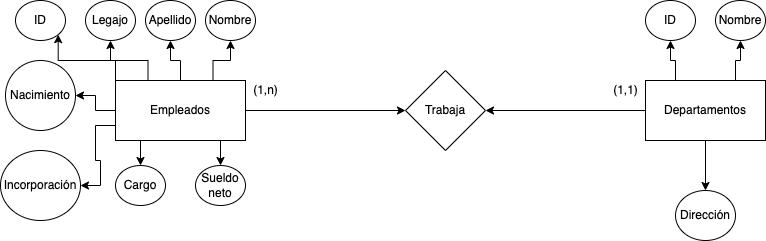

The diagram above was exported from draw.io. Its source (the exported page's mxGraphModel, read from the mxfile embedded in the PNG):
<mxGraphModel dx="1426" dy="801" grid="1" gridSize="10" guides="1" tooltips="1" connect="1" arrows="1" fold="1" page="1" pageScale="1" pageWidth="827" pageHeight="1169" math="0" shadow="0">
  <root>
    <mxCell id="0" />
    <mxCell id="1" parent="0" />
    <mxCell id="qFSs2bS9mOsYBv7JEdwl-10" style="edgeStyle=orthogonalEdgeStyle;rounded=0;orthogonalLoop=1;jettySize=auto;html=1;exitX=0.75;exitY=0;exitDx=0;exitDy=0;entryX=0.5;entryY=1;entryDx=0;entryDy=0;" edge="1" parent="1" source="qFSs2bS9mOsYBv7JEdwl-1" target="qFSs2bS9mOsYBv7JEdwl-5">
      <mxGeometry relative="1" as="geometry" />
    </mxCell>
    <mxCell id="qFSs2bS9mOsYBv7JEdwl-11" style="edgeStyle=orthogonalEdgeStyle;rounded=0;orthogonalLoop=1;jettySize=auto;html=1;exitX=0.5;exitY=0;exitDx=0;exitDy=0;entryX=0.5;entryY=1;entryDx=0;entryDy=0;" edge="1" parent="1" source="qFSs2bS9mOsYBv7JEdwl-1" target="qFSs2bS9mOsYBv7JEdwl-4">
      <mxGeometry relative="1" as="geometry" />
    </mxCell>
    <mxCell id="qFSs2bS9mOsYBv7JEdwl-12" style="edgeStyle=orthogonalEdgeStyle;rounded=0;orthogonalLoop=1;jettySize=auto;html=1;exitX=0.25;exitY=0;exitDx=0;exitDy=0;entryX=0.5;entryY=1;entryDx=0;entryDy=0;" edge="1" parent="1" source="qFSs2bS9mOsYBv7JEdwl-1" target="qFSs2bS9mOsYBv7JEdwl-3">
      <mxGeometry relative="1" as="geometry" />
    </mxCell>
    <mxCell id="qFSs2bS9mOsYBv7JEdwl-13" style="edgeStyle=orthogonalEdgeStyle;rounded=0;orthogonalLoop=1;jettySize=auto;html=1;exitX=0;exitY=0;exitDx=0;exitDy=0;entryX=1;entryY=1;entryDx=0;entryDy=0;" edge="1" parent="1" source="qFSs2bS9mOsYBv7JEdwl-1" target="qFSs2bS9mOsYBv7JEdwl-2">
      <mxGeometry relative="1" as="geometry" />
    </mxCell>
    <mxCell id="qFSs2bS9mOsYBv7JEdwl-14" style="edgeStyle=orthogonalEdgeStyle;rounded=0;orthogonalLoop=1;jettySize=auto;html=1;exitX=0;exitY=0.5;exitDx=0;exitDy=0;entryX=1;entryY=0.5;entryDx=0;entryDy=0;" edge="1" parent="1" source="qFSs2bS9mOsYBv7JEdwl-1" target="qFSs2bS9mOsYBv7JEdwl-6">
      <mxGeometry relative="1" as="geometry" />
    </mxCell>
    <mxCell id="qFSs2bS9mOsYBv7JEdwl-15" style="edgeStyle=orthogonalEdgeStyle;rounded=0;orthogonalLoop=1;jettySize=auto;html=1;exitX=0;exitY=0.75;exitDx=0;exitDy=0;entryX=1;entryY=0.5;entryDx=0;entryDy=0;" edge="1" parent="1" source="qFSs2bS9mOsYBv7JEdwl-1" target="qFSs2bS9mOsYBv7JEdwl-7">
      <mxGeometry relative="1" as="geometry" />
    </mxCell>
    <mxCell id="qFSs2bS9mOsYBv7JEdwl-16" style="edgeStyle=orthogonalEdgeStyle;rounded=0;orthogonalLoop=1;jettySize=auto;html=1;exitX=0.25;exitY=1;exitDx=0;exitDy=0;entryX=0.5;entryY=0;entryDx=0;entryDy=0;" edge="1" parent="1" source="qFSs2bS9mOsYBv7JEdwl-1" target="qFSs2bS9mOsYBv7JEdwl-8">
      <mxGeometry relative="1" as="geometry" />
    </mxCell>
    <mxCell id="qFSs2bS9mOsYBv7JEdwl-17" style="edgeStyle=orthogonalEdgeStyle;rounded=0;orthogonalLoop=1;jettySize=auto;html=1;exitX=0.75;exitY=1;exitDx=0;exitDy=0;entryX=0.5;entryY=0;entryDx=0;entryDy=0;" edge="1" parent="1" source="qFSs2bS9mOsYBv7JEdwl-1" target="qFSs2bS9mOsYBv7JEdwl-9">
      <mxGeometry relative="1" as="geometry" />
    </mxCell>
    <mxCell id="qFSs2bS9mOsYBv7JEdwl-26" style="edgeStyle=orthogonalEdgeStyle;rounded=0;orthogonalLoop=1;jettySize=auto;html=1;exitX=1;exitY=0.5;exitDx=0;exitDy=0;entryX=0;entryY=0.5;entryDx=0;entryDy=0;" edge="1" parent="1" source="qFSs2bS9mOsYBv7JEdwl-1" target="qFSs2bS9mOsYBv7JEdwl-25">
      <mxGeometry relative="1" as="geometry" />
    </mxCell>
    <mxCell id="qFSs2bS9mOsYBv7JEdwl-1" value="Empleados" style="rounded=0;whiteSpace=wrap;html=1;" vertex="1" parent="1">
      <mxGeometry x="120" y="220" width="130" height="60" as="geometry" />
    </mxCell>
    <mxCell id="qFSs2bS9mOsYBv7JEdwl-2" value="ID" style="ellipse;whiteSpace=wrap;html=1;" vertex="1" parent="1">
      <mxGeometry x="20" y="140" width="50" height="40" as="geometry" />
    </mxCell>
    <mxCell id="qFSs2bS9mOsYBv7JEdwl-3" value="Legajo" style="ellipse;whiteSpace=wrap;html=1;" vertex="1" parent="1">
      <mxGeometry x="90" y="140" width="50" height="40" as="geometry" />
    </mxCell>
    <mxCell id="qFSs2bS9mOsYBv7JEdwl-4" value="Apellido" style="ellipse;whiteSpace=wrap;html=1;" vertex="1" parent="1">
      <mxGeometry x="150" y="140" width="50" height="40" as="geometry" />
    </mxCell>
    <mxCell id="qFSs2bS9mOsYBv7JEdwl-5" value="Nombre" style="ellipse;whiteSpace=wrap;html=1;" vertex="1" parent="1">
      <mxGeometry x="210" y="140" width="50" height="40" as="geometry" />
    </mxCell>
    <mxCell id="qFSs2bS9mOsYBv7JEdwl-6" value="Nacimiento" style="ellipse;whiteSpace=wrap;html=1;" vertex="1" parent="1">
      <mxGeometry x="10" y="200" width="70" height="70" as="geometry" />
    </mxCell>
    <mxCell id="qFSs2bS9mOsYBv7JEdwl-7" value="Incorporación" style="ellipse;whiteSpace=wrap;html=1;" vertex="1" parent="1">
      <mxGeometry x="5" y="290" width="80" height="70" as="geometry" />
    </mxCell>
    <mxCell id="qFSs2bS9mOsYBv7JEdwl-8" value="Cargo" style="ellipse;whiteSpace=wrap;html=1;" vertex="1" parent="1">
      <mxGeometry x="120" y="305" width="50" height="40" as="geometry" />
    </mxCell>
    <mxCell id="qFSs2bS9mOsYBv7JEdwl-9" value="Sueldo&lt;br&gt;neto" style="ellipse;whiteSpace=wrap;html=1;" vertex="1" parent="1">
      <mxGeometry x="200" y="305" width="50" height="40" as="geometry" />
    </mxCell>
    <mxCell id="qFSs2bS9mOsYBv7JEdwl-22" style="edgeStyle=orthogonalEdgeStyle;rounded=0;orthogonalLoop=1;jettySize=auto;html=1;exitX=0.5;exitY=1;exitDx=0;exitDy=0;" edge="1" parent="1" source="qFSs2bS9mOsYBv7JEdwl-18" target="qFSs2bS9mOsYBv7JEdwl-21">
      <mxGeometry relative="1" as="geometry" />
    </mxCell>
    <mxCell id="qFSs2bS9mOsYBv7JEdwl-23" style="edgeStyle=orthogonalEdgeStyle;rounded=0;orthogonalLoop=1;jettySize=auto;html=1;exitX=0.75;exitY=0;exitDx=0;exitDy=0;entryX=0.5;entryY=1;entryDx=0;entryDy=0;" edge="1" parent="1" source="qFSs2bS9mOsYBv7JEdwl-18" target="qFSs2bS9mOsYBv7JEdwl-20">
      <mxGeometry relative="1" as="geometry" />
    </mxCell>
    <mxCell id="qFSs2bS9mOsYBv7JEdwl-24" style="edgeStyle=orthogonalEdgeStyle;rounded=0;orthogonalLoop=1;jettySize=auto;html=1;exitX=0.25;exitY=0;exitDx=0;exitDy=0;entryX=0.5;entryY=1;entryDx=0;entryDy=0;" edge="1" parent="1" source="qFSs2bS9mOsYBv7JEdwl-18" target="qFSs2bS9mOsYBv7JEdwl-19">
      <mxGeometry relative="1" as="geometry" />
    </mxCell>
    <mxCell id="qFSs2bS9mOsYBv7JEdwl-28" style="edgeStyle=orthogonalEdgeStyle;rounded=0;orthogonalLoop=1;jettySize=auto;html=1;exitX=0;exitY=0.5;exitDx=0;exitDy=0;" edge="1" parent="1" source="qFSs2bS9mOsYBv7JEdwl-18" target="qFSs2bS9mOsYBv7JEdwl-25">
      <mxGeometry relative="1" as="geometry" />
    </mxCell>
    <mxCell id="qFSs2bS9mOsYBv7JEdwl-18" value="Departamentos" style="rounded=0;whiteSpace=wrap;html=1;" vertex="1" parent="1">
      <mxGeometry x="650" y="220" width="120" height="60" as="geometry" />
    </mxCell>
    <mxCell id="qFSs2bS9mOsYBv7JEdwl-19" value="ID" style="ellipse;whiteSpace=wrap;html=1;" vertex="1" parent="1">
      <mxGeometry x="650" y="140" width="50" height="40" as="geometry" />
    </mxCell>
    <mxCell id="qFSs2bS9mOsYBv7JEdwl-20" value="Nombre" style="ellipse;whiteSpace=wrap;html=1;" vertex="1" parent="1">
      <mxGeometry x="720" y="140" width="50" height="40" as="geometry" />
    </mxCell>
    <mxCell id="qFSs2bS9mOsYBv7JEdwl-21" value="Dirección" style="ellipse;whiteSpace=wrap;html=1;" vertex="1" parent="1">
      <mxGeometry x="680" y="330" width="60" height="50" as="geometry" />
    </mxCell>
    <mxCell id="qFSs2bS9mOsYBv7JEdwl-25" value="Trabaja" style="rhombus;whiteSpace=wrap;html=1;" vertex="1" parent="1">
      <mxGeometry x="410" y="210" width="80" height="80" as="geometry" />
    </mxCell>
    <mxCell id="qFSs2bS9mOsYBv7JEdwl-29" value="(1,n)" style="text;html=1;align=center;verticalAlign=middle;resizable=0;points=[];autosize=1;strokeColor=none;fillColor=none;" vertex="1" parent="1">
      <mxGeometry x="250" y="220" width="40" height="20" as="geometry" />
    </mxCell>
    <mxCell id="qFSs2bS9mOsYBv7JEdwl-31" value="(1,1)" style="text;html=1;align=center;verticalAlign=middle;resizable=0;points=[];autosize=1;strokeColor=none;fillColor=none;" vertex="1" parent="1">
      <mxGeometry x="610" y="220" width="40" height="20" as="geometry" />
    </mxCell>
  </root>
</mxGraphModel>